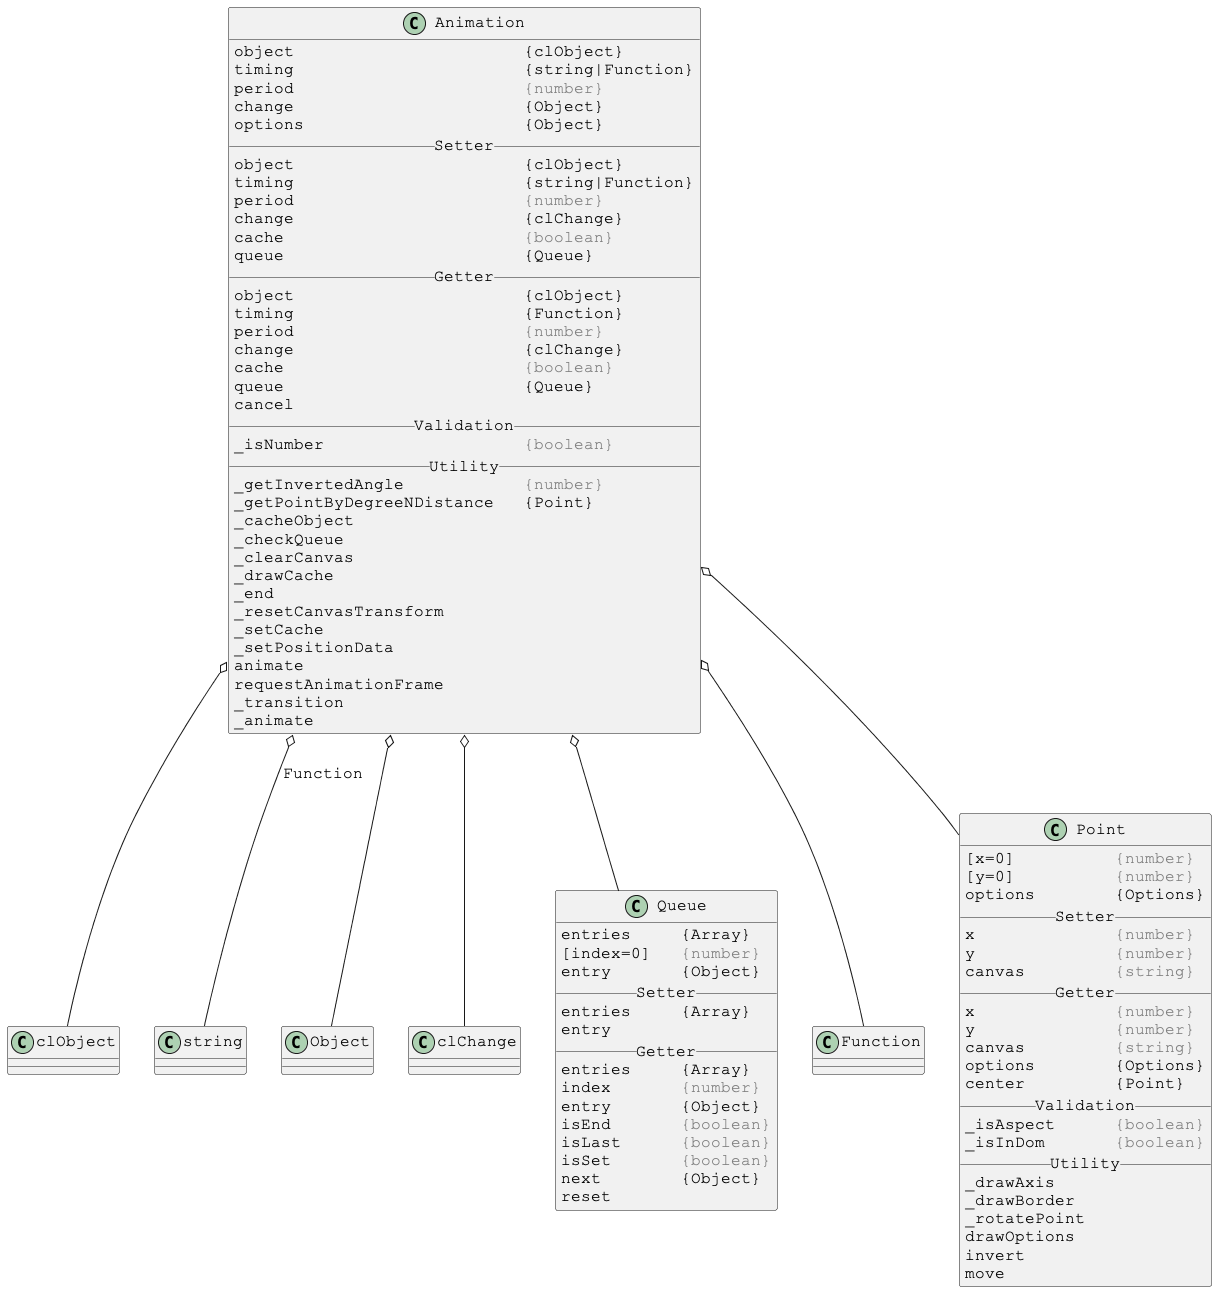

The diagram above was rendered by PlantUML. Its source (embedded in the PNG):
@startuml

skinparam DefaultFontSize 16
skinparam DefaultFontName Courier New

class Animation {
object                       {clObject}
timing                       {string|Function}
period                       <color:gray>{number}</color>
change                       {Object}
options                      {Object}
__ Setter __
object                       {clObject}
timing                       {string|Function}
period                       <color:gray>{number}</color>
change                       {clChange}
cache                        <color:gray>{boolean}</color>
queue                        {Queue}
__ Getter __
object                       {clObject}
timing                       {Function}
period                       <color:gray>{number}</color>
change                       {clChange}
cache                        <color:gray>{boolean}</color>
queue                        {Queue}
cancel
__ Validation __
_isNumber                    <color:gray>{boolean}</color>
__ Utility __
_getInvertedAngle            <color:gray>{number}</color>
_getPointByDegreeNDistance   {Point}
_cacheObject
_checkQueue
_clearCanvas
_drawCache
_end
_resetCanvasTransform
_setCache
_setPositionData
animate
requestAnimationFrame
_transition
_animate
}

Animation o-- clObject
Animation o-- string : Function
Animation o-- Object
Animation o-- clChange
Animation o-- Queue
Animation o-- Function
Animation o-- Point



skinparam DefaultFontSize 16
skinparam DefaultFontName Courier New

class Queue {
entries     {Array}
[index=0]   <color:gray>{number}</color>
entry       {Object}
__ Setter __
entries     {Array}
entry
__ Getter __
entries     {Array}
index       <color:gray>{number}</color>
entry       {Object}
isEnd       <color:gray>{boolean}</color>
isLast      <color:gray>{boolean}</color>
isSet       <color:gray>{boolean}</color>
next        {Object}
reset
}



skinparam DefaultFontSize 16
skinparam DefaultFontName Courier New

class Point {
[x=0]          <color:gray>{number}</color>
[y=0]          <color:gray>{number}</color>
options        {Options}
__ Setter __
x              <color:gray>{number}</color>
y              <color:gray>{number}</color>
canvas         <color:gray>{string}</color>
__ Getter __
x              <color:gray>{number}</color>
y              <color:gray>{number}</color>
canvas         <color:gray>{string}</color>
options        {Options}
center         {Point}
__ Validation __
_isAspect      <color:gray>{boolean}</color>
_isInDom       <color:gray>{boolean}</color>
__ Utility __
_drawAxis
_drawBorder
_rotatePoint
drawOptions
invert
move
}

@enduml